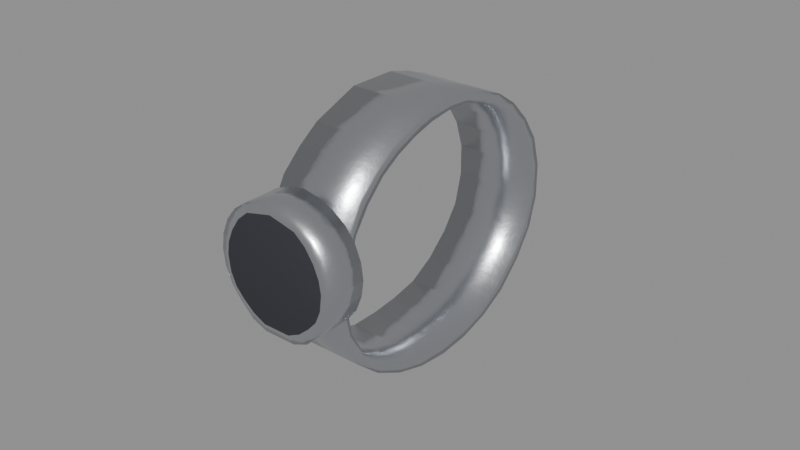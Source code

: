 # Source: wrist_watch.blend  (saved by Blender 5.3.31; exported with 4.5.12 LTS)
import bpy
from mathutils import Matrix  # noqa: F401  (used for matrix-valued properties, if any)

bpy.ops.wm.read_factory_settings(use_empty=True)
scene = bpy.context.scene
scene.name = 'Scene'

# ---- collections
col_outfit_wrist_watch = bpy.data.collections.new('Outfit_wrist_watch'); scene.collection.children.link(col_outfit_wrist_watch)

# ---- materials (node trees are filled in below, after node groups)
mat_f_metal_steel = bpy.data.materials.new('F_metal_steel')
mat_f_metal_1_rubber = bpy.data.materials.new('F_metal_1_rubber')

# ---- material node trees
mat_f_metal_steel.use_nodes = True; mat_f_metal_steel.node_tree.nodes.clear()
_N = mat_f_metal_steel.node_tree.nodes; _L = mat_f_metal_steel.node_tree.links
n0 = _N.new('ShaderNodeBsdfPrincipled'); n0.name = 'Principled BSDF'; n0.location = (-200, 100)
n0.inputs[1].default_value = 1.0
n0.inputs[2].default_value = 0.28
n0.inputs[10].default_value = 0.005
n1 = _N.new('ShaderNodeOutputMaterial'); n1.name = 'Material Output'; n1.location = (200, 100)
n2 = _N.new('ShaderNodeRGB'); n2.name = 'Palette'; n2.location = (0, 0)
n2.label = 'Palette'
n2.outputs[0].default_value = (0.62, 0.64, 0.68, 1.0)
n3 = _N.new('ShaderNodeTexCoord'); n3.name = 'Texture Coordinate'; n3.location = (0, 0)
n4 = _N.new('ShaderNodeTexNoise'); n4.name = 'Noise Texture'; n4.location = (0, 0)
n4.width = 160
n4.inputs[2].default_value = 300.0
n5 = _N.new('ShaderNodeBump'); n5.name = 'Bump'; n5.location = (0, 0)
n5.inputs[0].default_value = 0.08
_L.new(n0.outputs[0], n1.inputs[0])
_L.new(n2.outputs[0], n0.inputs[0])
_L.new(n3.outputs[3], n4.inputs[0])
_L.new(n4.outputs[0], n5.inputs[3])
_L.new(n5.outputs[0], n0.inputs[5])
n1.is_active_output = True
mat_f_metal_1_rubber.use_nodes = True; mat_f_metal_1_rubber.node_tree.nodes.clear()
_N = mat_f_metal_1_rubber.node_tree.nodes; _L = mat_f_metal_1_rubber.node_tree.links
n0 = _N.new('ShaderNodeBsdfPrincipled'); n0.name = 'Principled BSDF'; n0.location = (-200, 100)
n0.inputs[2].default_value = 0.75
n0.inputs[10].default_value = 0.005
n1 = _N.new('ShaderNodeOutputMaterial'); n1.name = 'Material Output'; n1.location = (200, 100)
n2 = _N.new('ShaderNodeRGB'); n2.name = 'Palette'; n2.location = (0, 0)
n2.label = 'Palette'
n2.outputs[0].default_value = (0.03, 0.03, 0.04, 1.0)
n3 = _N.new('ShaderNodeTexCoord'); n3.name = 'Texture Coordinate'; n3.location = (0, 0)
n4 = _N.new('ShaderNodeTexNoise'); n4.name = 'Noise Texture'; n4.location = (0, 0)
n4.width = 160
n4.inputs[2].default_value = 300.0
n5 = _N.new('ShaderNodeBump'); n5.name = 'Bump'; n5.location = (0, 0)
n5.inputs[0].default_value = 0.15
_L.new(n0.outputs[0], n1.inputs[0])
_L.new(n2.outputs[0], n0.inputs[0])
_L.new(n3.outputs[3], n4.inputs[0])
_L.new(n4.outputs[0], n5.inputs[3])
_L.new(n5.outputs[0], n0.inputs[5])
n1.is_active_output = True

# ---- meshes
me_d_watch = bpy.data.meshes.new('D_Watch')
me_d_watch.from_pydata([(0.6299, 0.006621, 1.443), (0.6299, 0.005615, 1.432), (0.6299, 0.007651, 1.422), (0.6299, 0.01305, 1.412), (0.6299, 0.02124, 1.405), (0.6299, 0.03082, 1.4), (0.6299, 0.04107, 1.397), (0.6299, 0.05159, 1.396), (0.6299, 0.06202, 1.397), (0.6299, 0.0721, 1.4), (0.6299, 0.08144, 1.405), (0.6299, 0.08966, 1.413), (0.6299, 0.09572, 1.422), (0.6299, 0.09867, 1.432), (0.6299, 0.09862, 1.443), (0.6299, 0.09564, 1.453), (0.6299, 0.09022, 1.461), (0.6299, 0.08334, 1.468), (0.6299, 0.07574, 1.473), (0.6299, 0.06765, 1.476), (0.6299, 0.05962, 1.478), (0.6299, 0.05159, 1.478), (0.6299, 0.04368, 1.478), (0.6299, 0.03602, 1.475), (0.6299, 0.02838, 1.472), (0.6299, 0.02142, 1.467), (0.6299, 0.015, 1.461), (0.6299, 0.009976, 1.452), (0.6573, 0.006621, 1.443), (0.6573, 0.005615, 1.432), (0.6573, 0.007651, 1.422), (0.6573, 0.01305, 1.412), (0.6573, 0.02124, 1.405), (0.6573, 0.03082, 1.4), (0.6573, 0.04107, 1.397), (0.6573, 0.05159, 1.396), (0.6573, 0.06202, 1.397), (0.6573, 0.0721, 1.4), (0.6573, 0.08144, 1.405), (0.6573, 0.08966, 1.413), (0.6573, 0.09572, 1.422), (0.6573, 0.09867, 1.432), (0.6573, 0.09862, 1.443), (0.6573, 0.09564, 1.453), (0.6573, 0.09022, 1.461), (0.6573, 0.08334, 1.468), (0.6573, 0.07574, 1.473), (0.6573, 0.06765, 1.476), (0.6573, 0.05962, 1.478), (0.6573, 0.05159, 1.478), (0.6573, 0.04368, 1.478), (0.6573, 0.03602, 1.475), (0.6573, 0.02838, 1.472), (0.6573, 0.02142, 1.467), (0.6573, 0.015, 1.461), (0.6573, 0.009976, 1.452), (0.6573, 0.01012, 1.443), (0.6573, 0.009029, 1.433), (0.6573, 0.01081, 1.423), (0.6573, 0.01579, 1.414), (0.6573, 0.02343, 1.408), (0.6573, 0.03234, 1.403), (0.6573, 0.04185, 1.4), (0.6573, 0.05159, 1.4), (0.6573, 0.06124, 1.401), (0.6573, 0.07058, 1.403), (0.6573, 0.07925, 1.408), (0.6573, 0.08693, 1.415), (0.6573, 0.09257, 1.423), (0.6573, 0.09525, 1.433), (0.6573, 0.09512, 1.443), (0.6573, 0.09222, 1.452), (0.6573, 0.08706, 1.46), (0.6573, 0.08061, 1.466), (0.6573, 0.07356, 1.47), (0.6573, 0.06613, 1.473), (0.6573, 0.05884, 1.475), (0.6573, 0.05159, 1.475), (0.6573, 0.04446, 1.474), (0.6573, 0.03754, 1.472), (0.6573, 0.03056, 1.469), (0.6573, 0.02416, 1.465), (0.6573, 0.01815, 1.459), (0.6573, 0.01339, 1.452), (0.6299, 0.01012, 1.443), (0.6299, 0.009029, 1.433), (0.6299, 0.01081, 1.423), (0.6299, 0.01579, 1.414), (0.6299, 0.02343, 1.408), (0.6299, 0.03234, 1.403), (0.6299, 0.04185, 1.4), (0.6299, 0.05159, 1.4), (0.6299, 0.06124, 1.401), (0.6299, 0.07058, 1.403), (0.6299, 0.07925, 1.408), (0.6299, 0.08693, 1.415), (0.6299, 0.09257, 1.423), (0.6299, 0.09525, 1.433), (0.6299, 0.09512, 1.443), (0.6299, 0.09222, 1.452), (0.6299, 0.08706, 1.46), (0.6299, 0.08061, 1.466), (0.6299, 0.07356, 1.47), (0.6299, 0.06613, 1.473), (0.6299, 0.05884, 1.475), (0.6299, 0.05159, 1.475), (0.6299, 0.04446, 1.474), (0.6299, 0.03754, 1.472), (0.6299, 0.03056, 1.469), (0.6299, 0.02416, 1.465), (0.6299, 0.01815, 1.459), (0.6299, 0.01339, 1.452), (0.6638, 0.008621, 1.443), (0.6631, 0.008621, 1.438), (0.6611, 0.008621, 1.433), (0.6579, 0.008621, 1.429), (0.6537, 0.008621, 1.425), (0.6488, 0.008621, 1.423), (0.6436, 0.008621, 1.423), (0.6383, 0.008621, 1.423), (0.6335, 0.008621, 1.425), (0.6293, 0.008621, 1.429), (0.6261, 0.008621, 1.433), (0.624, 0.008621, 1.438), (0.6233, 0.008621, 1.443), (0.624, 0.008621, 1.448), (0.6261, 0.008621, 1.453), (0.6293, 0.008621, 1.457), (0.6335, 0.008621, 1.46), (0.6383, 0.008621, 1.462), (0.6436, 0.008621, 1.463), (0.6488, 0.008621, 1.462), (0.6537, 0.008621, 1.46), (0.6579, 0.008621, 1.457), (0.6611, 0.008621, 1.453), (0.6631, 0.008621, 1.448), (0.6638, -0.002682, 1.443), (0.6631, -0.002682, 1.438), (0.6611, -0.002682, 1.433), (0.6579, -0.002682, 1.429), (0.6537, -0.002682, 1.425), (0.6488, -0.002682, 1.423), (0.6436, -0.002682, 1.423), (0.6383, -0.002682, 1.423), (0.6335, -0.002682, 1.425), (0.6293, -0.002682, 1.429), (0.6261, -0.002682, 1.433), (0.624, -0.002682, 1.438), (0.6233, -0.002682, 1.443), (0.624, -0.002682, 1.448), (0.6261, -0.002682, 1.453), (0.6293, -0.002682, 1.457), (0.6335, -0.002682, 1.46), (0.6383, -0.002682, 1.462), (0.6436, -0.002682, 1.463), (0.6488, -0.002682, 1.462), (0.6537, -0.002682, 1.46), (0.6579, -0.002682, 1.457), (0.6611, -0.002682, 1.453), (0.6631, -0.002682, 1.448), (0.6606, -0.003776, 1.443), (0.66, -0.003776, 1.438), (0.6583, -0.003776, 1.434), (0.6556, -0.003776, 1.431), (0.6521, -0.003776, 1.428), (0.648, -0.003776, 1.426), (0.6436, -0.003776, 1.426), (0.6392, -0.003776, 1.426), (0.6351, -0.003776, 1.428), (0.6316, -0.003776, 1.431), (0.6289, -0.003776, 1.434), (0.6272, -0.003776, 1.438), (0.6266, -0.003776, 1.443), (0.6272, -0.003776, 1.447), (0.6289, -0.003776, 1.451), (0.6316, -0.003776, 1.455), (0.6351, -0.003776, 1.458), (0.6392, -0.003776, 1.459), (0.6436, -0.003776, 1.46), (0.648, -0.003776, 1.459), (0.6521, -0.003776, 1.458), (0.6556, -0.003776, 1.455), (0.6583, -0.003776, 1.451), (0.66, -0.003776, 1.447)], [], [(0, 1, 29, 28), (1, 2, 30, 29), (2, 3, 31, 30), (3, 4, 32, 31), (4, 5, 33, 32), (5, 6, 34, 33), (6, 7, 35, 34), (7, 8, 36, 35), (8, 9, 37, 36), (9, 10, 38, 37), (10, 11, 39, 38), (11, 12, 40, 39), (12, 13, 41, 40), (13, 14, 42, 41), (14, 15, 43, 42), (15, 16, 44, 43), (16, 17, 45, 44), (17, 18, 46, 45), (18, 19, 47, 46), (19, 20, 48, 47), (20, 21, 49, 48), (21, 22, 50, 49), (22, 23, 51, 50), (23, 24, 52, 51), (24, 25, 53, 52), (25, 26, 54, 53), (26, 27, 55, 54), (27, 0, 28, 55), (28, 29, 57, 56), (29, 30, 58, 57), (30, 31, 59, 58), (31, 32, 60, 59), (32, 33, 61, 60), (33, 34, 62, 61), (34, 35, 63, 62), (35, 36, 64, 63), (36, 37, 65, 64), (37, 38, 66, 65), (38, 39, 67, 66), (39, 40, 68, 67), (40, 41, 69, 68), (41, 42, 70, 69), (42, 43, 71, 70), (43, 44, 72, 71), (44, 45, 73, 72), (45, 46, 74, 73), (46, 47, 75, 74), (47, 48, 76, 75), (48, 49, 77, 76), (49, 50, 78, 77), (50, 51, 79, 78), (51, 52, 80, 79), (52, 53, 81, 80), (53, 54, 82, 81), (54, 55, 83, 82), (55, 28, 56, 83), (56, 57, 85, 84), (57, 58, 86, 85), (58, 59, 87, 86), (59, 60, 88, 87), (60, 61, 89, 88), (61, 62, 90, 89), (62, 63, 91, 90), (63, 64, 92, 91), (64, 65, 93, 92), (65, 66, 94, 93), (66, 67, 95, 94), (67, 68, 96, 95), (68, 69, 97, 96), (69, 70, 98, 97), (70, 71, 99, 98), (71, 72, 100, 99), (72, 73, 101, 100), (73, 74, 102, 101), (74, 75, 103, 102), (75, 76, 104, 103), (76, 77, 105, 104), (77, 78, 106, 105), (78, 79, 107, 106), (79, 80, 108, 107), (80, 81, 109, 108), (81, 82, 110, 109), (82, 83, 111, 110), (83, 56, 84, 111), (84, 85, 1, 0), (85, 86, 2, 1), (86, 87, 3, 2), (87, 88, 4, 3), (88, 89, 5, 4), (89, 90, 6, 5), (90, 91, 7, 6), (91, 92, 8, 7), (92, 93, 9, 8), (93, 94, 10, 9), (94, 95, 11, 10), (95, 96, 12, 11), (96, 97, 13, 12), (97, 98, 14, 13), (98, 99, 15, 14), (99, 100, 16, 15), (100, 101, 17, 16), (101, 102, 18, 17), (102, 103, 19, 18), (103, 104, 20, 19), (104, 105, 21, 20), (105, 106, 22, 21), (106, 107, 23, 22), (107, 108, 24, 23), (108, 109, 25, 24), (109, 110, 26, 25), (110, 111, 27, 26), (111, 84, 0, 27), (112, 136, 137, 113), (136, 160, 161, 137), (113, 137, 138, 114), (137, 161, 162, 138), (114, 138, 139, 115), (138, 162, 163, 139), (115, 139, 140, 116), (139, 163, 164, 140), (116, 140, 141, 117), (140, 164, 165, 141), (117, 141, 142, 118), (141, 165, 166, 142), (118, 142, 143, 119), (142, 166, 167, 143), (119, 143, 144, 120), (143, 167, 168, 144), (120, 144, 145, 121), (144, 168, 169, 145), (121, 145, 146, 122), (145, 169, 170, 146), (122, 146, 147, 123), (146, 170, 171, 147), (123, 147, 148, 124), (147, 171, 172, 148), (124, 148, 149, 125), (148, 172, 173, 149), (125, 149, 150, 126), (149, 173, 174, 150), (126, 150, 151, 127), (150, 174, 175, 151), (127, 151, 152, 128), (151, 175, 176, 152), (128, 152, 153, 129), (152, 176, 177, 153), (129, 153, 154, 130), (153, 177, 178, 154), (130, 154, 155, 131), (154, 178, 179, 155), (131, 155, 156, 132), (155, 179, 180, 156), (132, 156, 157, 133), (156, 180, 181, 157), (133, 157, 158, 134), (157, 181, 182, 158), (134, 158, 159, 135), (158, 182, 183, 159), (135, 159, 136, 112), (159, 183, 160, 136), (135, 112, 113, 114, 115, 116, 117, 118, 119, 120, 121, 122, 123, 124, 125, 126, 127, 128, 129, 130, 131, 132, 133, 134), (160, 183, 182, 181, 180, 179, 178, 177, 176, 175, 174, 173, 172, 171, 170, 169, 168, 167, 166, 165, 164, 163, 162, 161)])
me_d_watch.polygons.foreach_set('use_smooth', [True] * 162)
me_d_watch.polygons.foreach_set('material_index', [0, 0, 0, 0, 0, 0, 0, 0, 0, 0, 0, 0, 0, 0, 0, 0, 0, 0, 0, 0, 0, 0, 0, 0, 0, 0, 0, 0, 0, 0, 0, 0, 0, 0, 0, 0, 0, 0, 0, 0, 0, 0, 0, 0, 0, 0, 0, 0, 0, 0, 0, 0, 0, 0, 0, 0, 0, 0, 0, 0, 0, 0, 0, 0, 0, 0, 0, 0, 0, 0, 0, 0, 0, 0, 0, 0, 0, 0, 0, 0, 0, 0, 0, 0, 0, 0, 0, 0, 0, 0, 0, 0, 0, 0, 0, 0, 0, 0, 0, 0, 0, 0, 0, 0, 0, 0, 0, 0, 0, 0, 0, 0, 0, 0, 0, 0, 0, 0, 0, 0, 0, 0, 0, 0, 0, 0, 0, 0, 0, 0, 0, 0, 0, 0, 0, 0, 0, 0, 0, 0, 0, 0, 0, 0, 0, 0, 0, 0, 0, 0, 0, 0, 0, 0, 0, 0, 0, 0, 0, 0, 0, 1])
_uv = me_d_watch.uv_layers.new(name='UVMap')
_uv.uv.foreach_set('vector', [0.6299, 1.443, 0.6299, 1.432, 0.6573, 1.432, 0.6573, 1.443, 0.6299, 1.432, 0.6299, 1.422, 0.6573, 1.422, 0.6573, 1.432, 0.6299, 1.422, 0.6299, 1.412, 0.6573, 1.412, 0.6573, 1.422, 0.6299, 0.01305, 0.6299, 0.02124, 0.6573, 0.02124, 0.6573, 0.01305, 0.6299, 0.02124, 0.6299, 0.03082, 0.6573, 0.03082, 0.6573, 0.02124, 0.6299, 0.03082, 0.6299, 0.04107, 0.6573, 0.04107, 0.6573, 0.03082, 0.6299, 0.04107, 0.6299, 0.05159, 0.6573, 0.05159, 0.6573, 0.04107, 0.6299, 0.05159, 0.6299, 0.06202, 0.6573, 0.06202, 0.6573, 0.05159, 0.6299, 0.06202, 0.6299, 0.0721, 0.6573, 0.0721, 0.6573, 0.06202, 0.6299, 0.0721, 0.6299, 0.08144, 0.6573, 0.08144, 0.6573, 0.0721, 0.6299, 0.08144, 0.6299, 0.08966, 0.6573, 0.08966, 0.6573, 0.08144, 0.6299, 1.413, 0.6299, 1.422, 0.6573, 1.422, 0.6573, 1.413, 0.6299, 1.422, 0.6299, 1.432, 0.6573, 1.432, 0.6573, 1.422, 0.6299, 1.432, 0.6299, 1.443, 0.6573, 1.443, 0.6573, 1.432, 0.6299, 1.443, 0.6299, 1.453, 0.6573, 1.453, 0.6573, 1.443, 0.6299, 1.453, 0.6299, 1.461, 0.6573, 1.461, 0.6573, 1.453, 0.6299, 0.09022, 0.6299, 0.08334, 0.6573, 0.08334, 0.6573, 0.09022, 0.6299, 0.08334, 0.6299, 0.07574, 0.6573, 0.07574, 0.6573, 0.08334, 0.6299, 0.07574, 0.6299, 0.06765, 0.6573, 0.06765, 0.6573, 0.07574, 0.6299, 0.06765, 0.6299, 0.05962, 0.6573, 0.05962, 0.6573, 0.06765, 0.6299, 0.05962, 0.6299, 0.05159, 0.6573, 0.05159, 0.6573, 0.05962, 0.6299, 0.05159, 0.6299, 0.04368, 0.6573, 0.04368, 0.6573, 0.05159, 0.6299, 0.04368, 0.6299, 0.03602, 0.6573, 0.03602, 0.6573, 0.04368, 0.6299, 0.03602, 0.6299, 0.02838, 0.6573, 0.02838, 0.6573, 0.03602, 0.6299, 0.02838, 0.6299, 0.02142, 0.6573, 0.02142, 0.6573, 0.02838, 0.6299, 1.467, 0.6299, 1.461, 0.6573, 1.461, 0.6573, 1.467, 0.6299, 1.461, 0.6299, 1.452, 0.6573, 1.452, 0.6573, 1.461, 0.6299, 1.452, 0.6299, 1.443, 0.6573, 1.443, 0.6573, 1.452, 0.006621, 1.443, 0.005615, 1.432, 0.009029, 1.433, 0.01012, 1.443, 0.005615, 1.432, 0.007651, 1.422, 0.01081, 1.423, 0.009029, 1.433, 0.007651, 1.422, 0.01305, 1.412, 0.01579, 1.414, 0.01081, 1.423, 0.01305, 1.412, 0.02124, 1.405, 0.02343, 1.408, 0.01579, 1.414, 0.02124, 1.405, 0.03082, 1.4, 0.03234, 1.403, 0.02343, 1.408, 0.03082, 1.4, 0.04107, 1.397, 0.04185, 1.4, 0.03234, 1.403, 0.04107, 1.397, 0.05159, 1.396, 0.05159, 1.4, 0.04185, 1.4, 0.05159, 1.396, 0.06202, 1.397, 0.06124, 1.401, 0.05159, 1.4, 0.06202, 1.397, 0.0721, 1.4, 0.07058, 1.403, 0.06124, 1.401, 0.0721, 1.4, 0.08144, 1.405, 0.07925, 1.408, 0.07058, 1.403, 0.08144, 1.405, 0.08966, 1.413, 0.08693, 1.415, 0.07925, 1.408, 0.08966, 1.413, 0.09572, 1.422, 0.09257, 1.423, 0.08693, 1.415, 0.09572, 1.422, 0.09867, 1.432, 0.09525, 1.433, 0.09257, 1.423, 0.09867, 1.432, 0.09862, 1.443, 0.09512, 1.443, 0.09525, 1.433, 0.09862, 1.443, 0.09564, 1.453, 0.09222, 1.452, 0.09512, 1.443, 0.09564, 1.453, 0.09022, 1.461, 0.08706, 1.46, 0.09222, 1.452, 0.09022, 1.461, 0.08334, 1.468, 0.08061, 1.466, 0.08706, 1.46, 0.08334, 1.468, 0.07574, 1.473, 0.07356, 1.47, 0.08061, 1.466, 0.07574, 1.473, 0.06765, 1.476, 0.06613, 1.473, 0.07356, 1.47, 0.06765, 1.476, 0.05962, 1.478, 0.05884, 1.475, 0.06613, 1.473, 0.05962, 1.478, 0.05159, 1.478, 0.05159, 1.475, 0.05884, 1.475, 0.05159, 1.478, 0.04368, 1.478, 0.04446, 1.474, 0.05159, 1.475, 0.04368, 1.478, 0.03602, 1.475, 0.03754, 1.472, 0.04446, 1.474, 0.03602, 1.475, 0.02838, 1.472, 0.03056, 1.469, 0.03754, 1.472, 0.02838, 1.472, 0.02142, 1.467, 0.02416, 1.465, 0.03056, 1.469, 0.02142, 1.467, 0.015, 1.461, 0.01815, 1.459, 0.02416, 1.465, 0.015, 1.461, 0.009976, 1.452, 0.01339, 1.452, 0.01815, 1.459, 0.009976, 1.452, 0.006621, 1.443, 0.01012, 1.443, 0.01339, 1.452, 0.6573, 1.443, 0.6573, 1.433, 0.6299, 1.433, 0.6299, 1.443, 0.6573, 1.433, 0.6573, 1.423, 0.6299, 1.423, 0.6299, 1.433, 0.6573, 1.423, 0.6573, 1.414, 0.6299, 1.414, 0.6299, 1.423, 0.6573, 0.01579, 0.6573, 0.02343, 0.6299, 0.02343, 0.6299, 0.01579, 0.6573, 0.02343, 0.6573, 0.03234, 0.6299, 0.03234, 0.6299, 0.02343, 0.6573, 0.03234, 0.6573, 0.04185, 0.6299, 0.04185, 0.6299, 0.03234, 0.6573, 0.04185, 0.6573, 0.05159, 0.6299, 0.05159, 0.6299, 0.04185, 0.6573, 0.05159, 0.6573, 0.06124, 0.6299, 0.06124, 0.6299, 0.05159, 0.6573, 0.06124, 0.6573, 0.07058, 0.6299, 0.07058, 0.6299, 0.06124, 0.6573, 0.07058, 0.6573, 0.07925, 0.6299, 0.07925, 0.6299, 0.07058, 0.6573, 0.07925, 0.6573, 0.08693, 0.6299, 0.08693, 0.6299, 0.07925, 0.6573, 1.415, 0.6573, 1.423, 0.6299, 1.423, 0.6299, 1.415, 0.6573, 1.423, 0.6573, 1.433, 0.6299, 1.433, 0.6299, 1.423, 0.6573, 1.433, 0.6573, 1.443, 0.6299, 1.443, 0.6299, 1.433, 0.6573, 1.443, 0.6573, 1.452, 0.6299, 1.452, 0.6299, 1.443, 0.6573, 1.452, 0.6573, 1.46, 0.6299, 1.46, 0.6299, 1.452, 0.6573, 0.08706, 0.6573, 0.08061, 0.6299, 0.08061, 0.6299, 0.08706, 0.6573, 0.08061, 0.6573, 0.07356, 0.6299, 0.07356, 0.6299, 0.08061, 0.6573, 0.07356, 0.6573, 0.06613, 0.6299, 0.06613, 0.6299, 0.07356, 0.6573, 0.06613, 0.6573, 0.05884, 0.6299, 0.05884, 0.6299, 0.06613, 0.6573, 0.05884, 0.6573, 0.05159, 0.6299, 0.05159, 0.6299, 0.05884, 0.6573, 0.05159, 0.6573, 0.04446, 0.6299, 0.04446, 0.6299, 0.05159, 0.6573, 0.04446, 0.6573, 0.03754, 0.6299, 0.03754, 0.6299, 0.04446, 0.6573, 0.03754, 0.6573, 0.03056, 0.6299, 0.03056, 0.6299, 0.03754, 0.6573, 0.03056, 0.6573, 0.02416, 0.6299, 0.02416, 0.6299, 0.03056, 0.6573, 0.02416, 0.6573, 0.01815, 0.6299, 0.01815, 0.6299, 0.02416, 0.6573, 1.459, 0.6573, 1.452, 0.6299, 1.452, 0.6299, 1.459, 0.6573, 1.452, 0.6573, 1.443, 0.6299, 1.443, 0.6299, 1.452, 0.01012, 1.443, 0.009029, 1.433, 0.005615, 1.432, 0.006621, 1.443, 0.009029, 1.433, 0.01081, 1.423, 0.007651, 1.422, 0.005615, 1.432, 0.01081, 1.423, 0.01579, 1.414, 0.01305, 1.412, 0.007651, 1.422, 0.01579, 1.414, 0.02343, 1.408, 0.02124, 1.405, 0.01305, 1.412, 0.02343, 1.408, 0.03234, 1.403, 0.03082, 1.4, 0.02124, 1.405, 0.03234, 1.403, 0.04185, 1.4, 0.04107, 1.397, 0.03082, 1.4, 0.04185, 1.4, 0.05159, 1.4, 0.05159, 1.396, 0.04107, 1.397, 0.05159, 1.4, 0.06124, 1.401, 0.06202, 1.397, 0.05159, 1.396, 0.06124, 1.401, 0.07058, 1.403, 0.0721, 1.4, 0.06202, 1.397, 0.07058, 1.403, 0.07925, 1.408, 0.08144, 1.405, 0.0721, 1.4, 0.07925, 1.408, 0.08693, 1.415, 0.08966, 1.413, 0.08144, 1.405, 0.08693, 1.415, 0.09257, 1.423, 0.09572, 1.422, 0.08966, 1.413, 0.09257, 1.423, 0.09525, 1.433, 0.09867, 1.432, 0.09572, 1.422, 0.09525, 1.433, 0.09512, 1.443, 0.09862, 1.443, 0.09867, 1.432, 0.09512, 1.443, 0.09222, 1.452, 0.09564, 1.453, 0.09862, 1.443, 0.09222, 1.452, 0.08706, 1.46, 0.09022, 1.461, 0.09564, 1.453, 0.08706, 1.46, 0.08061, 1.466, 0.08334, 1.468, 0.09022, 1.461, 0.08061, 1.466, 0.07356, 1.47, 0.07574, 1.473, 0.08334, 1.468, 0.07356, 1.47, 0.06613, 1.473, 0.06765, 1.476, 0.07574, 1.473, 0.06613, 1.473, 0.05884, 1.475, 0.05962, 1.478, 0.06765, 1.476, 0.05884, 1.475, 0.05159, 1.475, 0.05159, 1.478, 0.05962, 1.478, 0.05159, 1.475, 0.04446, 1.474, 0.04368, 1.478, 0.05159, 1.478, 0.04446, 1.474, 0.03754, 1.472, 0.03602, 1.475, 0.04368, 1.478, 0.03754, 1.472, 0.03056, 1.469, 0.02838, 1.472, 0.03602, 1.475, 0.03056, 1.469, 0.02416, 1.465, 0.02142, 1.467, 0.02838, 1.472, 0.02416, 1.465, 0.01815, 1.459, 0.015, 1.461, 0.02142, 1.467, 0.01815, 1.459, 0.01339, 1.452, 0.009976, 1.452, 0.015, 1.461, 0.01339, 1.452, 0.01012, 1.443, 0.006621, 1.443, 0.009976, 1.452, 0.008621, 1.443, -0.002682, 1.443, -0.002682, 1.438, 0.008621, 1.438, 0.6638, 1.443, 0.6606, 1.443, 0.66, 1.438, 0.6631, 1.438, 0.008621, 1.438, -0.002682, 1.438, -0.002682, 1.433, 0.008621, 1.433, 0.6631, 1.438, 0.66, 1.438, 0.6583, 1.434, 0.6611, 1.433, 0.008621, 1.433, -0.002682, 1.433, -0.002682, 1.429, 0.008621, 1.429, 0.6611, 1.433, 0.6583, 1.434, 0.6556, 1.431, 0.6579, 1.429, 0.6579, 0.008621, 0.6579, -0.002682, 0.6537, -0.002682, 0.6537, 0.008621, 0.6579, 1.429, 0.6556, 1.431, 0.6521, 1.428, 0.6537, 1.425, 0.6537, 0.008621, 0.6537, -0.002682, 0.6488, -0.002682, 0.6488, 0.008621, 0.6537, 1.425, 0.6521, 1.428, 0.648, 1.426, 0.6488, 1.423, 0.6488, 0.008621, 0.6488, -0.002682, 0.6436, -0.002682, 0.6436, 0.008621, 0.6488, 1.423, 0.648, 1.426, 0.6436, 1.426, 0.6436, 1.423, 0.6436, 0.008621, 0.6436, -0.002682, 0.6383, -0.002682, 0.6383, 0.008621, 0.6436, 1.423, 0.6436, 1.426, 0.6392, 1.426, 0.6383, 1.423, 0.6383, 0.008621, 0.6383, -0.002682, 0.6335, -0.002682, 0.6335, 0.008621, 0.6383, 1.423, 0.6392, 1.426, 0.6351, 1.428, 0.6335, 1.425, 0.6335, 0.008621, 0.6335, -0.002682, 0.6293, -0.002682, 0.6293, 0.008621, 0.6335, 1.425, 0.6351, 1.428, 0.6316, 1.431, 0.6293, 1.429, 0.008621, 1.429, -0.002682, 1.429, -0.002682, 1.433, 0.008621, 1.433, 0.6293, 1.429, 0.6316, 1.431, 0.6289, 1.434, 0.6261, 1.433, 0.008621, 1.433, -0.002682, 1.433, -0.002682, 1.438, 0.008621, 1.438, 0.6261, 1.433, 0.6289, 1.434, 0.6272, 1.438, 0.624, 1.438, 0.008621, 1.438, -0.002682, 1.438, -0.002682, 1.443, 0.008621, 1.443, 0.624, 1.438, 0.6272, 1.438, 0.6266, 1.443, 0.6233, 1.443, 0.008621, 1.443, -0.002682, 1.443, -0.002682, 1.448, 0.008621, 1.448, 0.6233, 1.443, 0.6266, 1.443, 0.6272, 1.447, 0.624, 1.448, 0.008621, 1.448, -0.002682, 1.448, -0.002682, 1.453, 0.008621, 1.453, 0.624, 1.448, 0.6272, 1.447, 0.6289, 1.451, 0.6261, 1.453, 0.008621, 1.453, -0.002682, 1.453, -0.002682, 1.457, 0.008621, 1.457, 0.6261, 1.453, 0.6289, 1.451, 0.6316, 1.455, 0.6293, 1.457, 0.6293, 0.008621, 0.6293, -0.002682, 0.6335, -0.002682, 0.6335, 0.008621, 0.6293, 1.457, 0.6316, 1.455, 0.6351, 1.458, 0.6335, 1.46, 0.6335, 0.008621, 0.6335, -0.002682, 0.6383, -0.002682, 0.6383, 0.008621, 0.6335, 1.46, 0.6351, 1.458, 0.6392, 1.459, 0.6383, 1.462, 0.6383, 0.008621, 0.6383, -0.002682, 0.6436, -0.002682, 0.6436, 0.008621, 0.6383, 1.462, 0.6392, 1.459, 0.6436, 1.46, 0.6436, 1.463, 0.6436, 0.008621, 0.6436, -0.002682, 0.6488, -0.002682, 0.6488, 0.008621, 0.6436, 1.463, 0.6436, 1.46, 0.648, 1.459, 0.6488, 1.462, 0.6488, 0.008621, 0.6488, -0.002682, 0.6537, -0.002682, 0.6537, 0.008621, 0.6488, 1.462, 0.648, 1.459, 0.6521, 1.458, 0.6537, 1.46, 0.6537, 0.008621, 0.6537, -0.002682, 0.6579, -0.002682, 0.6579, 0.008621, 0.6537, 1.46, 0.6521, 1.458, 0.6556, 1.455, 0.6579, 1.457, 0.008621, 1.457, -0.002682, 1.457, -0.002682, 1.453, 0.008621, 1.453, 0.6579, 1.457, 0.6556, 1.455, 0.6583, 1.451, 0.6611, 1.453, 0.008621, 1.453, -0.002682, 1.453, -0.002682, 1.448, 0.008621, 1.448, 0.6611, 1.453, 0.6583, 1.451, 0.66, 1.447, 0.6631, 1.448, 0.008621, 1.448, -0.002682, 1.448, -0.002682, 1.443, 0.008621, 1.443, 0.6631, 1.448, 0.66, 1.447, 0.6606, 1.443, 0.6638, 1.443, 0.6631, 1.448, 0.6638, 1.443, 0.6631, 1.438, 0.6611, 1.433, 0.6579, 1.429, 0.6537, 1.425, 0.6488, 1.423, 0.6436, 1.423, 0.6383, 1.423, 0.6335, 1.425, 0.6293, 1.429, 0.6261, 1.433, 0.624, 1.438, 0.6233, 1.443, 0.624, 1.448, 0.6261, 1.453, 0.6293, 1.457, 0.6335, 1.46, 0.6383, 1.462, 0.6436, 1.463, 0.6488, 1.462, 0.6537, 1.46, 0.6579, 1.457, 0.6611, 1.453, 0.6606, 1.443, 0.66, 1.447, 0.6583, 1.451, 0.6556, 1.455, 0.6521, 1.458, 0.648, 1.459, 0.6436, 1.46, 0.6392, 1.459, 0.6351, 1.458, 0.6316, 1.455, 0.6289, 1.451, 0.6272, 1.447, 0.6266, 1.443, 0.6272, 1.438, 0.6289, 1.434, 0.6316, 1.431, 0.6351, 1.428, 0.6392, 1.426, 0.6436, 1.426, 0.648, 1.426, 0.6521, 1.428, 0.6556, 1.431, 0.6583, 1.434, 0.66, 1.438])
me_d_watch.materials.append(mat_f_metal_steel)
me_d_watch.materials.append(mat_f_metal_1_rubber)
me_d_watch.update()

# ---- objects
ob_d_watch = bpy.data.objects.new('D_Watch', me_d_watch)

# ---- transforms, parenting, visibility, modifiers, constraints
ob_d_watch.location = (0.0, 0.0, 0.0)

# ---- collection membership
col_outfit_wrist_watch.objects.link(ob_d_watch)

# ---- scene / render settings (as saved in the file)
scene.frame_start = 1; scene.frame_end = 250; scene.frame_set(1)
scene.render.engine = 'BLENDER_EEVEE_NEXT'
scene.render.fps = 30
scene.render.bake_bias = 0.0
scene.render.bake_samples = 0
scene.render.compositor_device = 'GPU'
scene.eevee.use_volume_custom_range = False
scene.eevee.fast_gi_thickness_near = 0.1
scene.eevee.fast_gi_thickness_far = 0.0
scene.eevee.ray_tracing_options.screen_trace_thickness = 0.1
bpy.context.view_layer.update()

# ---- added for rendering (the .blend has no active camera and no usable light): camera, sun + grey world if the file has none
cam_auto = bpy.data.cameras.new('AutoCamera')
cam_auto.lens = 50.0
cam_auto.sensor_width = 36.0
cam_auto.clip_end = 1000.0
ob_auto_camera = bpy.data.objects.new('AutoCamera', cam_auto)
scene.collection.objects.link(ob_auto_camera)
ob_auto_camera.location = (0.828634, -0.174609, 1.58514)
ob_auto_camera.rotation_euler = (1.09748, -7.21219e-08, 0.694738)
scene.camera = ob_auto_camera
light_auto_sun = bpy.data.lights.new('AutoSun', 'SUN')
light_auto_sun.energy = 3.0
light_auto_sun.angle = 0.0523599
ob_auto_sun = bpy.data.objects.new('AutoSun', light_auto_sun)
scene.collection.objects.link(ob_auto_sun)
ob_auto_sun.rotation_euler = (0.872665, 0.174533, 0.523599)
if scene.world is None:
    world_auto = bpy.data.worlds.new('AutoWorld')
    world_auto.color = (0.3, 0.3, 0.3)
    scene.world = world_auto
bpy.context.view_layer.update()
